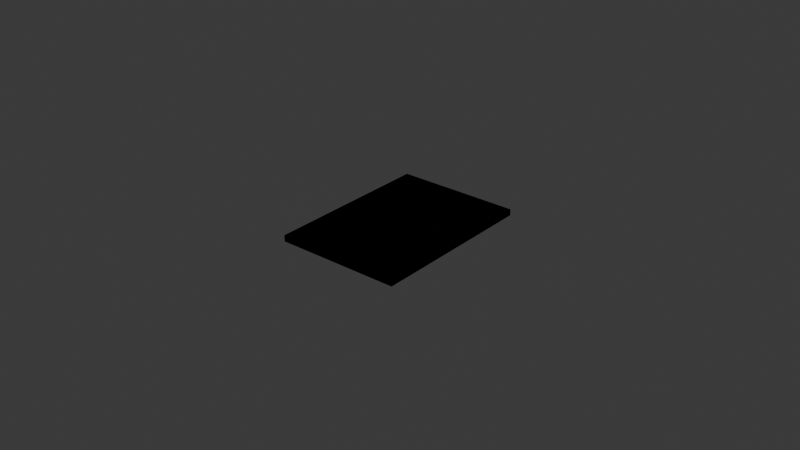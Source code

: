 # Source: digit.blend  (saved by Blender 4.3.34; exported with 4.5.12 LTS)
import bpy
from mathutils import Matrix  # noqa: F401  (used for matrix-valued properties, if any)

bpy.ops.wm.read_factory_settings(use_empty=True)
scene = bpy.context.scene
scene.name = 'Scene'

# ---- materials (node trees are filled in below, after node groups)
mat_color = bpy.data.materials.new('color')
mat_base = bpy.data.materials.new('base')

# ---- material node trees
mat_color.use_nodes = True; mat_color.node_tree.nodes.clear()
_N = mat_color.node_tree.nodes; _L = mat_color.node_tree.links
n0 = _N.new('ShaderNodeBsdfPrincipled'); n0.name = 'Principled BSDF'; n0.location = (10, 300)
n1 = _N.new('ShaderNodeOutputMaterial'); n1.name = 'Material Output'; n1.location = (300, 300)
_L.new(n0.outputs[0], n1.inputs[0])
n1.is_active_output = True
mat_base.use_nodes = True; mat_base.node_tree.nodes.clear()
_N = mat_base.node_tree.nodes; _L = mat_base.node_tree.links
n0 = _N.new('ShaderNodeBsdfPrincipled'); n0.name = 'Principled BSDF'; n0.location = (10, 300)
n0.inputs[0].default_value = (0.0, 0.0, 0.0, 1.0)
n1 = _N.new('ShaderNodeOutputMaterial'); n1.name = 'Material Output'; n1.location = (300, 300)
_L.new(n0.outputs[0], n1.inputs[0])
n1.is_active_output = True

# ---- world
world_world = bpy.data.worlds.new('World'); scene.world = world_world
world_world.use_nodes = True; world_world.node_tree.nodes.clear()
_N = world_world.node_tree.nodes; _L = world_world.node_tree.links
n0 = _N.new('ShaderNodeOutputWorld'); n0.name = 'World Output'; n0.location = (300, 300)
n1 = _N.new('ShaderNodeBackground'); n1.name = 'Background'; n1.location = (10, 300)
n1.inputs[0].default_value = (0.05088, 0.05088, 0.05088, 1.0)
_L.new(n1.outputs[0], n0.inputs[0])
n0.is_active_output = True
world_world.color = (0.05088, 0.05088, 0.05088)
world_world.sun_shadow_jitter_overblur = 0.0

# ---- meshes
me_digit_0 = bpy.data.meshes.new('digit-0')
me_digit_0.from_pydata([(-0.02, -0.0275, 0.001), (-0.02, 0.0275, 0.001), (0.02, -0.0275, 0.001), (0.02, 0.0275, 0.001), (0.01803, 0.02441, 0.001), (0.01318, 0.0007186, 0.001), (0.01509, 0.02204, 0.001), (0.02, 0.02204, 0.001), (0.01612, 0.003088, 0.001), (0.0112, 0.003088, 0.001), (-0.007138, 0.02513, 0.001), (0.01743, 0.02513, 0.001), (-0.005166, 0.02276, 0.001), (-0.004196, 0.0275, 0.001), (0.01546, 0.0275, 0.001), (0.01449, 0.02276, 0.001), (-0.01228, -9.399e-09, 0.001), (0.01228, -1.096e-08, 0.001), (-0.01031, -0.002369, 0.001), (-0.009342, 0.002369, 0.001), (0.01031, 0.002369, 0.001), (0.009342, -0.002369, 0.001), (0.01288, -0.0007186, 0.001), (0.00803, -0.02441, 0.001), (0.00994, -0.003088, 0.001), (0.01485, -0.003088, 0.001), (0.01097, -0.02204, 0.001), (0.006059, -0.02204, 0.001), (-0.01318, -0.0007186, 0.001), (-0.01803, -0.02441, 0.001), (-0.01612, -0.003088, 0.001), (-0.0112, -0.003088, 0.001), (-0.01509, -0.02204, 0.001), (-0.02, -0.02204, 0.001), (-0.00803, 0.02441, 0.001), (-0.01288, 0.0007186, 0.001), (-0.01097, 0.02204, 0.001), (-0.006059, 0.02204, 0.001), (-0.00994, 0.003088, 0.001), (-0.01485, 0.003088, 0.001), (-0.01743, -0.02513, 0.001), (0.007138, -0.02513, 0.001), (-0.01546, -0.0275, 0.001), (-0.01449, -0.02276, 0.001), (0.005166, -0.02276, 0.001), (0.004196, -0.0275, 0.001), (0.02, -0.0275, -0.001), (0.02, 0.02204, -0.001), (0.004196, -0.0275, -0.001), (-0.02, 0.0275, -0.001), (-0.02, -0.02204, -0.001), (-0.004196, 0.0275, -0.001), (0.01803, 0.02441, -0.001), (0.0112, 0.003088, -0.001), (0.01318, 0.0007186, -0.001), (0.01509, 0.02204, -0.001), (0.01612, 0.003088, -0.001), (-0.007138, 0.02513, -0.001), (0.01449, 0.02276, -0.001), (0.01743, 0.02513, -0.001), (-0.005166, 0.02276, -0.001), (0.01546, 0.0275, -0.001), (-0.009342, 0.002369, -0.001), (-0.01228, -9.399e-09, -0.001), (0.009342, -0.002369, -0.001), (0.01228, -1.096e-08, -0.001), (-0.01031, -0.002369, -0.001), (0.01031, 0.002369, -0.001), (0.01485, -0.003088, -0.001), (0.01288, -0.0007186, -0.001), (0.006059, -0.02204, -0.001), (0.00803, -0.02441, -0.001), (0.00994, -0.003088, -0.001), (0.01097, -0.02204, -0.001), (-0.0112, -0.003088, -0.001), (-0.01318, -0.0007186, -0.001), (-0.01803, -0.02441, -0.001), (-0.01612, -0.003088, -0.001), (-0.01509, -0.02204, -0.001), (-0.006059, 0.02204, -0.001), (-0.00803, 0.02441, -0.001), (-0.01485, 0.003088, -0.001), (-0.01288, 0.0007186, -0.001), (-0.01097, 0.02204, -0.001), (-0.00994, 0.003088, -0.001), (-0.01449, -0.02276, -0.001), (-0.01743, -0.02513, -0.001), (0.007138, -0.02513, -0.001), (-0.01546, -0.0275, -0.001), (0.005166, -0.02276, -0.001), (0.02, 0.0275, -0.001), (-0.02, -0.0275, -0.001)], [], [(10, 12, 15, 11, 14, 13), (34, 37, 38, 35, 39, 36), (4, 7, 8, 5, 9, 6), (16, 19, 20, 17, 21, 18), (22, 24, 27, 23, 26, 25), (40, 42, 45, 41, 44, 43), (28, 31, 32, 29, 33, 30), (19, 38, 35, 16), (16, 28, 31, 18), (9, 20, 17, 5), (21, 24, 22, 17), (10, 34, 37, 12), (4, 11, 15, 6), (29, 40, 43, 32), (27, 44, 41, 23), (16, 35, 39, 36, 34, 10, 13, 1, 33, 30, 28), (7, 3, 14, 11, 4), (17, 22, 25, 26, 23, 41, 45, 2, 7, 8, 5), (33, 0, 42, 40, 29), (21, 18, 31, 32, 43, 44, 27, 24), (9, 6, 15, 12, 37, 38, 19, 20), (57, 51, 61, 59, 58, 60), (80, 83, 81, 82, 84, 79), (52, 55, 53, 54, 56, 47), (63, 66, 64, 65, 67, 62), (69, 68, 73, 71, 70, 72), (86, 85, 89, 87, 48, 88), (75, 77, 50, 76, 78, 74), (62, 63, 82, 84), (63, 66, 74, 75), (53, 54, 65, 67), (64, 65, 69, 72), (57, 60, 79, 80), (52, 55, 58, 59), (76, 78, 85, 86), (70, 71, 87, 89), (63, 75, 77, 50, 49, 51, 57, 80, 83, 81, 82), (47, 52, 59, 61, 90), (65, 54, 56, 47, 46, 48, 87, 71, 73, 68, 69), (50, 76, 86, 88, 91), (64, 72, 70, 89, 85, 78, 74, 66), (53, 67, 62, 84, 79, 60, 58, 55), (42, 88, 48, 45), (45, 48, 46, 2), (0, 91, 88, 42), (3, 90, 61, 14), (1, 49, 50, 33), (7, 47, 90, 3), (13, 51, 49, 1), (2, 46, 47, 7), (14, 61, 51, 13), (33, 50, 91, 0), (7, 47, 52, 4), (11, 59, 61, 14), (15, 58, 59, 11), (12, 60, 58, 15), (10, 57, 60, 12), (13, 51, 57, 10), (37, 79, 80, 34), (34, 80, 83, 36), (79, 37, 38, 84), (35, 82, 84, 38), (39, 81, 82, 35), (36, 83, 81, 39), (4, 52, 55, 6), (6, 55, 53, 9), (9, 53, 54, 5), (5, 54, 56, 8), (47, 7, 8, 56), (20, 17, 65, 67), (62, 19, 20, 67), (21, 64, 65, 17), (18, 66, 64, 21), (16, 63, 66, 18), (19, 62, 63, 16), (24, 22, 69, 72), (25, 68, 69, 22), (68, 25, 26, 73), (23, 71, 73, 26), (27, 70, 71, 23), (24, 72, 70, 27), (41, 87, 89, 44), (45, 48, 87, 41), (40, 86, 88, 42), (43, 85, 86, 40), (85, 43, 44, 89), (29, 76, 78, 32), (74, 31, 32, 78), (31, 74, 75, 28), (28, 75, 77, 30), (30, 77, 50, 33), (33, 50, 76, 29)])
me_digit_0.polygons.foreach_set('material_index', [0, 0, 0, 1, 0, 0, 0, 1, 1, 1, 1, 1, 1, 1, 1, 1, 1, 1, 1, 1, 1, 0, 0, 0, 1, 0, 0, 0, 1, 1, 1, 1, 1, 1, 1, 1, 1, 1, 1, 1, 1, 1, 0, 1, 1, 1, 1, 1, 1, 1, 0, 1, 0, 1, 1, 0, 1, 1, 0, 0, 0, 0, 0, 0, 0, 0, 0, 0, 0, 1, 1, 1, 1, 1, 1, 0, 0, 0, 0, 1, 0, 0, 0, 0, 0, 0, 0, 0, 0, 0, 0, 0])
me_digit_0.materials.append(mat_color)
me_digit_0.materials.append(mat_base)
me_digit_0.update()
me_digit_1 = bpy.data.meshes.new('digit-1')
me_digit_1.from_pydata([(-0.02, -0.0275, 0.001), (-0.02, 0.0275, 0.001), (0.02, -0.0275, 0.001), (0.02, 0.0275, 0.001), (0.01803, 0.02441, 0.001), (0.01318, 0.0007186, 0.001), (0.01509, 0.02204, 0.001), (0.02, 0.02204, 0.001), (0.01612, 0.003088, 0.001), (0.0112, 0.003088, 0.001), (-0.007138, 0.02513, 0.001), (0.01743, 0.02513, 0.001), (-0.005166, 0.02276, 0.001), (-0.004196, 0.0275, 0.001), (0.01546, 0.0275, 0.001), (0.01449, 0.02276, 0.001), (-0.01228, -9.399e-09, 0.001), (0.01228, -1.096e-08, 0.001), (-0.01031, -0.002369, 0.001), (-0.009342, 0.002369, 0.001), (0.01031, 0.002369, 0.001), (0.009342, -0.002369, 0.001), (0.01288, -0.0007186, 0.001), (0.00803, -0.02441, 0.001), (0.00994, -0.003088, 0.001), (0.01485, -0.003088, 0.001), (0.01097, -0.02204, 0.001), (0.006059, -0.02204, 0.001), (-0.01318, -0.0007186, 0.001), (-0.01803, -0.02441, 0.001), (-0.01612, -0.003088, 0.001), (-0.0112, -0.003088, 0.001), (-0.01509, -0.02204, 0.001), (-0.02, -0.02204, 0.001), (-0.00803, 0.02441, 0.001), (-0.01288, 0.0007186, 0.001), (-0.01097, 0.02204, 0.001), (-0.006059, 0.02204, 0.001), (-0.00994, 0.003088, 0.001), (-0.01485, 0.003088, 0.001), (-0.01743, -0.02513, 0.001), (0.007138, -0.02513, 0.001), (-0.01546, -0.0275, 0.001), (-0.01449, -0.02276, 0.001), (0.005166, -0.02276, 0.001), (0.004196, -0.0275, 0.001), (0.02, -0.0275, -0.001), (0.02, 0.02204, -0.001), (0.004196, -0.0275, -0.001), (-0.02, 0.0275, -0.001), (-0.02, -0.02204, -0.001), (-0.004196, 0.0275, -0.001), (0.01803, 0.02441, -0.001), (0.0112, 0.003088, -0.001), (0.01318, 0.0007186, -0.001), (0.01509, 0.02204, -0.001), (0.01612, 0.003088, -0.001), (-0.007138, 0.02513, -0.001), (0.01449, 0.02276, -0.001), (0.01743, 0.02513, -0.001), (-0.005166, 0.02276, -0.001), (0.01546, 0.0275, -0.001), (-0.009342, 0.002369, -0.001), (-0.01228, -9.399e-09, -0.001), (0.009342, -0.002369, -0.001), (0.01228, -1.096e-08, -0.001), (-0.01031, -0.002369, -0.001), (0.01031, 0.002369, -0.001), (0.01485, -0.003088, -0.001), (0.01288, -0.0007186, -0.001), (0.006059, -0.02204, -0.001), (0.00803, -0.02441, -0.001), (0.00994, -0.003088, -0.001), (0.01097, -0.02204, -0.001), (-0.0112, -0.003088, -0.001), (-0.01318, -0.0007186, -0.001), (-0.01803, -0.02441, -0.001), (-0.01612, -0.003088, -0.001), (-0.01509, -0.02204, -0.001), (-0.006059, 0.02204, -0.001), (-0.00803, 0.02441, -0.001), (-0.01485, 0.003088, -0.001), (-0.01288, 0.0007186, -0.001), (-0.01097, 0.02204, -0.001), (-0.00994, 0.003088, -0.001), (-0.01449, -0.02276, -0.001), (-0.01743, -0.02513, -0.001), (0.007138, -0.02513, -0.001), (-0.01546, -0.0275, -0.001), (0.005166, -0.02276, -0.001), (0.02, 0.0275, -0.001), (-0.02, -0.0275, -0.001)], [], [(10, 12, 15, 11, 14, 13), (34, 37, 38, 35, 39, 36), (4, 7, 8, 5, 9, 6), (16, 19, 20, 17, 21, 18), (22, 24, 27, 23, 26, 25), (40, 42, 45, 41, 44, 43), (28, 31, 32, 29, 33, 30), (19, 38, 35, 16), (16, 28, 31, 18), (9, 20, 17, 5), (21, 24, 22, 17), (10, 34, 37, 12), (4, 11, 15, 6), (29, 40, 43, 32), (27, 44, 41, 23), (16, 35, 39, 36, 34, 10, 13, 1, 33, 30, 28), (7, 3, 14, 11, 4), (17, 22, 25, 26, 23, 41, 45, 2, 7, 8, 5), (33, 0, 42, 40, 29), (21, 18, 31, 32, 43, 44, 27, 24), (9, 6, 15, 12, 37, 38, 19, 20), (57, 51, 61, 59, 58, 60), (80, 83, 81, 82, 84, 79), (52, 55, 53, 54, 56, 47), (63, 66, 64, 65, 67, 62), (69, 68, 73, 71, 70, 72), (86, 85, 89, 87, 48, 88), (75, 77, 50, 76, 78, 74), (62, 63, 82, 84), (63, 66, 74, 75), (53, 54, 65, 67), (64, 65, 69, 72), (57, 60, 79, 80), (52, 55, 58, 59), (76, 78, 85, 86), (70, 71, 87, 89), (63, 75, 77, 50, 49, 51, 57, 80, 83, 81, 82), (47, 52, 59, 61, 90), (65, 54, 56, 47, 46, 48, 87, 71, 73, 68, 69), (50, 76, 86, 88, 91), (64, 72, 70, 89, 85, 78, 74, 66), (53, 67, 62, 84, 79, 60, 58, 55), (42, 88, 48, 45), (45, 48, 46, 2), (0, 91, 88, 42), (3, 90, 61, 14), (1, 49, 50, 33), (7, 47, 90, 3), (13, 51, 49, 1), (2, 46, 47, 7), (14, 61, 51, 13), (33, 50, 91, 0), (7, 47, 52, 4), (11, 59, 61, 14), (15, 58, 59, 11), (12, 60, 58, 15), (10, 57, 60, 12), (13, 51, 57, 10), (37, 79, 80, 34), (34, 80, 83, 36), (79, 37, 38, 84), (35, 82, 84, 38), (39, 81, 82, 35), (36, 83, 81, 39), (4, 52, 55, 6), (6, 55, 53, 9), (9, 53, 54, 5), (5, 54, 56, 8), (47, 7, 8, 56), (20, 17, 65, 67), (62, 19, 20, 67), (21, 64, 65, 17), (18, 66, 64, 21), (16, 63, 66, 18), (19, 62, 63, 16), (24, 22, 69, 72), (25, 68, 69, 22), (68, 25, 26, 73), (23, 71, 73, 26), (27, 70, 71, 23), (24, 72, 70, 27), (41, 87, 89, 44), (45, 48, 87, 41), (40, 86, 88, 42), (43, 85, 86, 40), (85, 43, 44, 89), (29, 76, 78, 32), (74, 31, 32, 78), (31, 74, 75, 28), (28, 75, 77, 30), (30, 77, 50, 33), (33, 50, 76, 29)])
me_digit_1.polygons.foreach_set('material_index', [1, 1, 0, 1, 0, 1, 1, 1, 1, 1, 1, 1, 1, 1, 1, 1, 1, 1, 1, 1, 1, 1, 1, 0, 1, 0, 1, 1, 1, 1, 1, 1, 1, 1, 1, 1, 1, 1, 1, 1, 1, 1, 1, 1, 1, 1, 1, 1, 1, 1, 1, 1, 0, 1, 1, 1, 1, 1, 1, 1, 1, 1, 1, 1, 0, 0, 0, 0, 0, 1, 1, 1, 1, 1, 1, 0, 0, 0, 0, 0, 0, 1, 1, 1, 1, 1, 1, 1, 1, 1, 1, 1])
me_digit_1.materials.append(mat_color)
me_digit_1.materials.append(mat_base)
me_digit_1.update()
me_digit_2 = bpy.data.meshes.new('digit-2')
me_digit_2.from_pydata([(-0.02, -0.0275, 0.001), (-0.02, 0.0275, 0.001), (0.02, -0.0275, 0.001), (0.02, 0.0275, 0.001), (0.01803, 0.02441, 0.001), (0.01318, 0.0007186, 0.001), (0.01509, 0.02204, 0.001), (0.02, 0.02204, 0.001), (0.01612, 0.003088, 0.001), (0.0112, 0.003088, 0.001), (-0.007138, 0.02513, 0.001), (0.01743, 0.02513, 0.001), (-0.005166, 0.02276, 0.001), (-0.004196, 0.0275, 0.001), (0.01546, 0.0275, 0.001), (0.01449, 0.02276, 0.001), (-0.01228, -9.399e-09, 0.001), (0.01228, -1.096e-08, 0.001), (-0.01031, -0.002369, 0.001), (-0.009342, 0.002369, 0.001), (0.01031, 0.002369, 0.001), (0.009342, -0.002369, 0.001), (0.01288, -0.0007186, 0.001), (0.00803, -0.02441, 0.001), (0.00994, -0.003088, 0.001), (0.01485, -0.003088, 0.001), (0.01097, -0.02204, 0.001), (0.006059, -0.02204, 0.001), (-0.01318, -0.0007186, 0.001), (-0.01803, -0.02441, 0.001), (-0.01612, -0.003088, 0.001), (-0.0112, -0.003088, 0.001), (-0.01509, -0.02204, 0.001), (-0.02, -0.02204, 0.001), (-0.00803, 0.02441, 0.001), (-0.01288, 0.0007186, 0.001), (-0.01097, 0.02204, 0.001), (-0.006059, 0.02204, 0.001), (-0.00994, 0.003088, 0.001), (-0.01485, 0.003088, 0.001), (-0.01743, -0.02513, 0.001), (0.007138, -0.02513, 0.001), (-0.01546, -0.0275, 0.001), (-0.01449, -0.02276, 0.001), (0.005166, -0.02276, 0.001), (0.004196, -0.0275, 0.001), (0.02, -0.0275, -0.001), (0.02, 0.02204, -0.001), (0.004196, -0.0275, -0.001), (-0.02, 0.0275, -0.001), (-0.02, -0.02204, -0.001), (-0.004196, 0.0275, -0.001), (0.01803, 0.02441, -0.001), (0.0112, 0.003088, -0.001), (0.01318, 0.0007186, -0.001), (0.01509, 0.02204, -0.001), (0.01612, 0.003088, -0.001), (-0.007138, 0.02513, -0.001), (0.01449, 0.02276, -0.001), (0.01743, 0.02513, -0.001), (-0.005166, 0.02276, -0.001), (0.01546, 0.0275, -0.001), (-0.009342, 0.002369, -0.001), (-0.01228, -9.399e-09, -0.001), (0.009342, -0.002369, -0.001), (0.01228, -1.096e-08, -0.001), (-0.01031, -0.002369, -0.001), (0.01031, 0.002369, -0.001), (0.01485, -0.003088, -0.001), (0.01288, -0.0007186, -0.001), (0.006059, -0.02204, -0.001), (0.00803, -0.02441, -0.001), (0.00994, -0.003088, -0.001), (0.01097, -0.02204, -0.001), (-0.0112, -0.003088, -0.001), (-0.01318, -0.0007186, -0.001), (-0.01803, -0.02441, -0.001), (-0.01612, -0.003088, -0.001), (-0.01509, -0.02204, -0.001), (-0.006059, 0.02204, -0.001), (-0.00803, 0.02441, -0.001), (-0.01485, 0.003088, -0.001), (-0.01288, 0.0007186, -0.001), (-0.01097, 0.02204, -0.001), (-0.00994, 0.003088, -0.001), (-0.01449, -0.02276, -0.001), (-0.01743, -0.02513, -0.001), (0.007138, -0.02513, -0.001), (-0.01546, -0.0275, -0.001), (0.005166, -0.02276, -0.001), (0.02, 0.0275, -0.001), (-0.02, -0.0275, -0.001)], [], [(10, 12, 15, 11, 14, 13), (34, 37, 38, 35, 39, 36), (4, 7, 8, 5, 9, 6), (16, 19, 20, 17, 21, 18), (22, 24, 27, 23, 26, 25), (40, 42, 45, 41, 44, 43), (28, 31, 32, 29, 33, 30), (19, 38, 35, 16), (16, 28, 31, 18), (9, 20, 17, 5), (21, 24, 22, 17), (10, 34, 37, 12), (4, 11, 15, 6), (29, 40, 43, 32), (27, 44, 41, 23), (16, 35, 39, 36, 34, 10, 13, 1, 33, 30, 28), (7, 3, 14, 11, 4), (17, 22, 25, 26, 23, 41, 45, 2, 7, 8, 5), (33, 0, 42, 40, 29), (21, 18, 31, 32, 43, 44, 27, 24), (9, 6, 15, 12, 37, 38, 19, 20), (57, 51, 61, 59, 58, 60), (80, 83, 81, 82, 84, 79), (52, 55, 53, 54, 56, 47), (63, 66, 64, 65, 67, 62), (69, 68, 73, 71, 70, 72), (86, 85, 89, 87, 48, 88), (75, 77, 50, 76, 78, 74), (62, 63, 82, 84), (63, 66, 74, 75), (53, 54, 65, 67), (64, 65, 69, 72), (57, 60, 79, 80), (52, 55, 58, 59), (76, 78, 85, 86), (70, 71, 87, 89), (63, 75, 77, 50, 49, 51, 57, 80, 83, 81, 82), (47, 52, 59, 61, 90), (65, 54, 56, 47, 46, 48, 87, 71, 73, 68, 69), (50, 76, 86, 88, 91), (64, 72, 70, 89, 85, 78, 74, 66), (53, 67, 62, 84, 79, 60, 58, 55), (42, 88, 48, 45), (45, 48, 46, 2), (0, 91, 88, 42), (3, 90, 61, 14), (1, 49, 50, 33), (7, 47, 90, 3), (13, 51, 49, 1), (2, 46, 47, 7), (14, 61, 51, 13), (33, 50, 91, 0), (7, 47, 52, 4), (11, 59, 61, 14), (15, 58, 59, 11), (12, 60, 58, 15), (10, 57, 60, 12), (13, 51, 57, 10), (37, 79, 80, 34), (34, 80, 83, 36), (79, 37, 38, 84), (35, 82, 84, 38), (39, 81, 82, 35), (36, 83, 81, 39), (4, 52, 55, 6), (6, 55, 53, 9), (9, 53, 54, 5), (5, 54, 56, 8), (47, 7, 8, 56), (20, 17, 65, 67), (62, 19, 20, 67), (21, 64, 65, 17), (18, 66, 64, 21), (16, 63, 66, 18), (19, 62, 63, 16), (24, 22, 69, 72), (25, 68, 69, 22), (68, 25, 26, 73), (23, 71, 73, 26), (27, 70, 71, 23), (24, 72, 70, 27), (41, 87, 89, 44), (45, 48, 87, 41), (40, 86, 88, 42), (43, 85, 86, 40), (85, 43, 44, 89), (29, 76, 78, 32), (74, 31, 32, 78), (31, 74, 75, 28), (28, 75, 77, 30), (30, 77, 50, 33), (33, 50, 76, 29)])
me_digit_2.polygons.foreach_set('material_index', [0, 1, 0, 0, 1, 0, 0, 1, 1, 1, 1, 1, 1, 1, 1, 1, 1, 1, 1, 1, 1, 0, 1, 0, 0, 1, 0, 0, 1, 1, 1, 1, 1, 1, 1, 1, 1, 1, 1, 1, 1, 1, 0, 1, 1, 1, 1, 1, 1, 1, 0, 1, 0, 1, 1, 0, 1, 1, 1, 1, 1, 1, 1, 1, 0, 0, 0, 0, 0, 0, 0, 0, 1, 0, 0, 1, 1, 1, 1, 1, 1, 0, 0, 0, 0, 0, 0, 0, 0, 0, 0, 0])
me_digit_2.materials.append(mat_color)
me_digit_2.materials.append(mat_base)
me_digit_2.update()
me_digit_3 = bpy.data.meshes.new('digit-3')
me_digit_3.from_pydata([(-0.02, -0.0275, 0.001), (-0.02, 0.0275, 0.001), (0.02, -0.0275, 0.001), (0.02, 0.0275, 0.001), (0.01803, 0.02441, 0.001), (0.01318, 0.0007186, 0.001), (0.01509, 0.02204, 0.001), (0.02, 0.02204, 0.001), (0.01612, 0.003088, 0.001), (0.0112, 0.003088, 0.001), (-0.007138, 0.02513, 0.001), (0.01743, 0.02513, 0.001), (-0.005166, 0.02276, 0.001), (-0.004196, 0.0275, 0.001), (0.01546, 0.0275, 0.001), (0.01449, 0.02276, 0.001), (-0.01228, -9.399e-09, 0.001), (0.01228, -1.096e-08, 0.001), (-0.01031, -0.002369, 0.001), (-0.009342, 0.002369, 0.001), (0.01031, 0.002369, 0.001), (0.009342, -0.002369, 0.001), (0.01288, -0.0007186, 0.001), (0.00803, -0.02441, 0.001), (0.00994, -0.003088, 0.001), (0.01485, -0.003088, 0.001), (0.01097, -0.02204, 0.001), (0.006059, -0.02204, 0.001), (-0.01318, -0.0007186, 0.001), (-0.01803, -0.02441, 0.001), (-0.01612, -0.003088, 0.001), (-0.0112, -0.003088, 0.001), (-0.01509, -0.02204, 0.001), (-0.02, -0.02204, 0.001), (-0.00803, 0.02441, 0.001), (-0.01288, 0.0007186, 0.001), (-0.01097, 0.02204, 0.001), (-0.006059, 0.02204, 0.001), (-0.00994, 0.003088, 0.001), (-0.01485, 0.003088, 0.001), (-0.01743, -0.02513, 0.001), (0.007138, -0.02513, 0.001), (-0.01546, -0.0275, 0.001), (-0.01449, -0.02276, 0.001), (0.005166, -0.02276, 0.001), (0.004196, -0.0275, 0.001), (0.02, -0.0275, -0.001), (0.02, 0.02204, -0.001), (0.004196, -0.0275, -0.001), (-0.02, 0.0275, -0.001), (-0.02, -0.02204, -0.001), (-0.004196, 0.0275, -0.001), (0.01803, 0.02441, -0.001), (0.0112, 0.003088, -0.001), (0.01318, 0.0007186, -0.001), (0.01509, 0.02204, -0.001), (0.01612, 0.003088, -0.001), (-0.007138, 0.02513, -0.001), (0.01449, 0.02276, -0.001), (0.01743, 0.02513, -0.001), (-0.005166, 0.02276, -0.001), (0.01546, 0.0275, -0.001), (-0.009342, 0.002369, -0.001), (-0.01228, -9.399e-09, -0.001), (0.009342, -0.002369, -0.001), (0.01228, -1.096e-08, -0.001), (-0.01031, -0.002369, -0.001), (0.01031, 0.002369, -0.001), (0.01485, -0.003088, -0.001), (0.01288, -0.0007186, -0.001), (0.006059, -0.02204, -0.001), (0.00803, -0.02441, -0.001), (0.00994, -0.003088, -0.001), (0.01097, -0.02204, -0.001), (-0.0112, -0.003088, -0.001), (-0.01318, -0.0007186, -0.001), (-0.01803, -0.02441, -0.001), (-0.01612, -0.003088, -0.001), (-0.01509, -0.02204, -0.001), (-0.006059, 0.02204, -0.001), (-0.00803, 0.02441, -0.001), (-0.01485, 0.003088, -0.001), (-0.01288, 0.0007186, -0.001), (-0.01097, 0.02204, -0.001), (-0.00994, 0.003088, -0.001), (-0.01449, -0.02276, -0.001), (-0.01743, -0.02513, -0.001), (0.007138, -0.02513, -0.001), (-0.01546, -0.0275, -0.001), (0.005166, -0.02276, -0.001), (0.02, 0.0275, -0.001), (-0.02, -0.0275, -0.001)], [], [(10, 12, 15, 11, 14, 13), (34, 37, 38, 35, 39, 36), (4, 7, 8, 5, 9, 6), (16, 19, 20, 17, 21, 18), (22, 24, 27, 23, 26, 25), (40, 42, 45, 41, 44, 43), (28, 31, 32, 29, 33, 30), (19, 38, 35, 16), (16, 28, 31, 18), (9, 20, 17, 5), (21, 24, 22, 17), (10, 34, 37, 12), (4, 11, 15, 6), (29, 40, 43, 32), (27, 44, 41, 23), (16, 35, 39, 36, 34, 10, 13, 1, 33, 30, 28), (7, 3, 14, 11, 4), (17, 22, 25, 26, 23, 41, 45, 2, 7, 8, 5), (33, 0, 42, 40, 29), (21, 18, 31, 32, 43, 44, 27, 24), (9, 6, 15, 12, 37, 38, 19, 20), (57, 51, 61, 59, 58, 60), (80, 83, 81, 82, 84, 79), (52, 55, 53, 54, 56, 47), (63, 66, 64, 65, 67, 62), (69, 68, 73, 71, 70, 72), (86, 85, 89, 87, 48, 88), (75, 77, 50, 76, 78, 74), (62, 63, 82, 84), (63, 66, 74, 75), (53, 54, 65, 67), (64, 65, 69, 72), (57, 60, 79, 80), (52, 55, 58, 59), (76, 78, 85, 86), (70, 71, 87, 89), (63, 75, 77, 50, 49, 51, 57, 80, 83, 81, 82), (47, 52, 59, 61, 90), (65, 54, 56, 47, 46, 48, 87, 71, 73, 68, 69), (50, 76, 86, 88, 91), (64, 72, 70, 89, 85, 78, 74, 66), (53, 67, 62, 84, 79, 60, 58, 55), (42, 88, 48, 45), (45, 48, 46, 2), (0, 91, 88, 42), (3, 90, 61, 14), (1, 49, 50, 33), (7, 47, 90, 3), (13, 51, 49, 1), (2, 46, 47, 7), (14, 61, 51, 13), (33, 50, 91, 0), (7, 47, 52, 4), (11, 59, 61, 14), (15, 58, 59, 11), (12, 60, 58, 15), (10, 57, 60, 12), (13, 51, 57, 10), (37, 79, 80, 34), (34, 80, 83, 36), (79, 37, 38, 84), (35, 82, 84, 38), (39, 81, 82, 35), (36, 83, 81, 39), (4, 52, 55, 6), (6, 55, 53, 9), (9, 53, 54, 5), (5, 54, 56, 8), (47, 7, 8, 56), (20, 17, 65, 67), (62, 19, 20, 67), (21, 64, 65, 17), (18, 66, 64, 21), (16, 63, 66, 18), (19, 62, 63, 16), (24, 22, 69, 72), (25, 68, 69, 22), (68, 25, 26, 73), (23, 71, 73, 26), (27, 70, 71, 23), (24, 72, 70, 27), (41, 87, 89, 44), (45, 48, 87, 41), (40, 86, 88, 42), (43, 85, 86, 40), (85, 43, 44, 89), (29, 76, 78, 32), (74, 31, 32, 78), (31, 74, 75, 28), (28, 75, 77, 30), (30, 77, 50, 33), (33, 50, 76, 29)])
me_digit_3.polygons.foreach_set('material_index', [0, 1, 0, 0, 0, 0, 1, 1, 1, 1, 1, 1, 1, 1, 1, 1, 1, 1, 1, 1, 1, 0, 1, 0, 0, 0, 0, 1, 1, 1, 1, 1, 1, 1, 1, 1, 1, 1, 1, 1, 1, 1, 0, 1, 1, 1, 1, 1, 1, 1, 0, 1, 0, 1, 1, 0, 1, 1, 1, 1, 1, 1, 1, 1, 0, 0, 0, 0, 0, 0, 0, 0, 0, 0, 0, 0, 0, 0, 0, 1, 0, 0, 0, 0, 0, 0, 1, 1, 1, 1, 1, 1])
me_digit_3.materials.append(mat_color)
me_digit_3.materials.append(mat_base)
me_digit_3.update()
me_digit_4 = bpy.data.meshes.new('digit-4')
me_digit_4.from_pydata([(-0.02, -0.0275, 0.001), (-0.02, 0.0275, 0.001), (0.02, -0.0275, 0.001), (0.02, 0.0275, 0.001), (0.01803, 0.02441, 0.001), (0.01318, 0.0007186, 0.001), (0.01509, 0.02204, 0.001), (0.02, 0.02204, 0.001), (0.01612, 0.003088, 0.001), (0.0112, 0.003088, 0.001), (-0.007138, 0.02513, 0.001), (0.01743, 0.02513, 0.001), (-0.005166, 0.02276, 0.001), (-0.004196, 0.0275, 0.001), (0.01546, 0.0275, 0.001), (0.01449, 0.02276, 0.001), (-0.01228, -9.399e-09, 0.001), (0.01228, -1.096e-08, 0.001), (-0.01031, -0.002369, 0.001), (-0.009342, 0.002369, 0.001), (0.01031, 0.002369, 0.001), (0.009342, -0.002369, 0.001), (0.01288, -0.0007186, 0.001), (0.00803, -0.02441, 0.001), (0.00994, -0.003088, 0.001), (0.01485, -0.003088, 0.001), (0.01097, -0.02204, 0.001), (0.006059, -0.02204, 0.001), (-0.01318, -0.0007186, 0.001), (-0.01803, -0.02441, 0.001), (-0.01612, -0.003088, 0.001), (-0.0112, -0.003088, 0.001), (-0.01509, -0.02204, 0.001), (-0.02, -0.02204, 0.001), (-0.00803, 0.02441, 0.001), (-0.01288, 0.0007186, 0.001), (-0.01097, 0.02204, 0.001), (-0.006059, 0.02204, 0.001), (-0.00994, 0.003088, 0.001), (-0.01485, 0.003088, 0.001), (-0.01743, -0.02513, 0.001), (0.007138, -0.02513, 0.001), (-0.01546, -0.0275, 0.001), (-0.01449, -0.02276, 0.001), (0.005166, -0.02276, 0.001), (0.004196, -0.0275, 0.001), (0.02, -0.0275, -0.001), (0.02, 0.02204, -0.001), (0.004196, -0.0275, -0.001), (-0.02, 0.0275, -0.001), (-0.02, -0.02204, -0.001), (-0.004196, 0.0275, -0.001), (0.01803, 0.02441, -0.001), (0.0112, 0.003088, -0.001), (0.01318, 0.0007186, -0.001), (0.01509, 0.02204, -0.001), (0.01612, 0.003088, -0.001), (-0.007138, 0.02513, -0.001), (0.01449, 0.02276, -0.001), (0.01743, 0.02513, -0.001), (-0.005166, 0.02276, -0.001), (0.01546, 0.0275, -0.001), (-0.009342, 0.002369, -0.001), (-0.01228, -9.399e-09, -0.001), (0.009342, -0.002369, -0.001), (0.01228, -1.096e-08, -0.001), (-0.01031, -0.002369, -0.001), (0.01031, 0.002369, -0.001), (0.01485, -0.003088, -0.001), (0.01288, -0.0007186, -0.001), (0.006059, -0.02204, -0.001), (0.00803, -0.02441, -0.001), (0.00994, -0.003088, -0.001), (0.01097, -0.02204, -0.001), (-0.0112, -0.003088, -0.001), (-0.01318, -0.0007186, -0.001), (-0.01803, -0.02441, -0.001), (-0.01612, -0.003088, -0.001), (-0.01509, -0.02204, -0.001), (-0.006059, 0.02204, -0.001), (-0.00803, 0.02441, -0.001), (-0.01485, 0.003088, -0.001), (-0.01288, 0.0007186, -0.001), (-0.01097, 0.02204, -0.001), (-0.00994, 0.003088, -0.001), (-0.01449, -0.02276, -0.001), (-0.01743, -0.02513, -0.001), (0.007138, -0.02513, -0.001), (-0.01546, -0.0275, -0.001), (0.005166, -0.02276, -0.001), (0.02, 0.0275, -0.001), (-0.02, -0.0275, -0.001)], [], [(10, 12, 15, 11, 14, 13), (34, 37, 38, 35, 39, 36), (4, 7, 8, 5, 9, 6), (16, 19, 20, 17, 21, 18), (22, 24, 27, 23, 26, 25), (40, 42, 45, 41, 44, 43), (28, 31, 32, 29, 33, 30), (19, 38, 35, 16), (16, 28, 31, 18), (9, 20, 17, 5), (21, 24, 22, 17), (10, 34, 37, 12), (4, 11, 15, 6), (29, 40, 43, 32), (27, 44, 41, 23), (16, 35, 39, 36, 34, 10, 13, 1, 33, 30, 28), (7, 3, 14, 11, 4), (17, 22, 25, 26, 23, 41, 45, 2, 7, 8, 5), (33, 0, 42, 40, 29), (21, 18, 31, 32, 43, 44, 27, 24), (9, 6, 15, 12, 37, 38, 19, 20), (57, 51, 61, 59, 58, 60), (80, 83, 81, 82, 84, 79), (52, 55, 53, 54, 56, 47), (63, 66, 64, 65, 67, 62), (69, 68, 73, 71, 70, 72), (86, 85, 89, 87, 48, 88), (75, 77, 50, 76, 78, 74), (62, 63, 82, 84), (63, 66, 74, 75), (53, 54, 65, 67), (64, 65, 69, 72), (57, 60, 79, 80), (52, 55, 58, 59), (76, 78, 85, 86), (70, 71, 87, 89), (63, 75, 77, 50, 49, 51, 57, 80, 83, 81, 82), (47, 52, 59, 61, 90), (65, 54, 56, 47, 46, 48, 87, 71, 73, 68, 69), (50, 76, 86, 88, 91), (64, 72, 70, 89, 85, 78, 74, 66), (53, 67, 62, 84, 79, 60, 58, 55), (42, 88, 48, 45), (45, 48, 46, 2), (0, 91, 88, 42), (3, 90, 61, 14), (1, 49, 50, 33), (7, 47, 90, 3), (13, 51, 49, 1), (2, 46, 47, 7), (14, 61, 51, 13), (33, 50, 91, 0), (7, 47, 52, 4), (11, 59, 61, 14), (15, 58, 59, 11), (12, 60, 58, 15), (10, 57, 60, 12), (13, 51, 57, 10), (37, 79, 80, 34), (34, 80, 83, 36), (79, 37, 38, 84), (35, 82, 84, 38), (39, 81, 82, 35), (36, 83, 81, 39), (4, 52, 55, 6), (6, 55, 53, 9), (9, 53, 54, 5), (5, 54, 56, 8), (47, 7, 8, 56), (20, 17, 65, 67), (62, 19, 20, 67), (21, 64, 65, 17), (18, 66, 64, 21), (16, 63, 66, 18), (19, 62, 63, 16), (24, 22, 69, 72), (25, 68, 69, 22), (68, 25, 26, 73), (23, 71, 73, 26), (27, 70, 71, 23), (24, 72, 70, 27), (41, 87, 89, 44), (45, 48, 87, 41), (40, 86, 88, 42), (43, 85, 86, 40), (85, 43, 44, 89), (29, 76, 78, 32), (74, 31, 32, 78), (31, 74, 75, 28), (28, 75, 77, 30), (30, 77, 50, 33), (33, 50, 76, 29)])
me_digit_4.polygons.foreach_set('material_index', [1, 0, 0, 0, 0, 1, 1, 1, 1, 1, 1, 1, 1, 1, 1, 1, 1, 1, 1, 1, 1, 1, 0, 0, 0, 0, 1, 1, 1, 1, 1, 1, 1, 1, 1, 1, 1, 1, 1, 1, 1, 1, 1, 1, 1, 1, 1, 1, 1, 1, 1, 1, 0, 1, 1, 1, 1, 1, 0, 0, 0, 0, 0, 0, 0, 0, 0, 0, 0, 0, 0, 0, 0, 0, 0, 0, 0, 0, 0, 1, 0, 1, 1, 1, 1, 1, 1, 1, 1, 1, 1, 1])
me_digit_4.materials.append(mat_color)
me_digit_4.materials.append(mat_base)
me_digit_4.update()
me_digit_0_002 = bpy.data.meshes.new('digit-0.002')
me_digit_0_002.from_pydata([(-0.02, -0.0275, 0.001), (-0.02, 0.0275, 0.001), (0.02, -0.0275, 0.001), (0.02, 0.0275, 0.001), (0.01803, 0.02441, 0.001), (0.01318, 0.0007186, 0.001), (0.01509, 0.02204, 0.001), (0.02, 0.02204, 0.001), (0.01612, 0.003088, 0.001), (0.0112, 0.003088, 0.001), (-0.007138, 0.02513, 0.001), (0.01743, 0.02513, 0.001), (-0.005166, 0.02276, 0.001), (-0.004196, 0.0275, 0.001), (0.01546, 0.0275, 0.001), (0.01449, 0.02276, 0.001), (-0.01228, -9.399e-09, 0.001), (0.01228, -1.096e-08, 0.001), (-0.01031, -0.002369, 0.001), (-0.009342, 0.002369, 0.001), (0.01031, 0.002369, 0.001), (0.009342, -0.002369, 0.001), (0.01288, -0.0007186, 0.001), (0.00803, -0.02441, 0.001), (0.00994, -0.003088, 0.001), (0.01485, -0.003088, 0.001), (0.01097, -0.02204, 0.001), (0.006059, -0.02204, 0.001), (-0.01318, -0.0007186, 0.001), (-0.01803, -0.02441, 0.001), (-0.01612, -0.003088, 0.001), (-0.0112, -0.003088, 0.001), (-0.01509, -0.02204, 0.001), (-0.02, -0.02204, 0.001), (-0.00803, 0.02441, 0.001), (-0.01288, 0.0007186, 0.001), (-0.01097, 0.02204, 0.001), (-0.006059, 0.02204, 0.001), (-0.00994, 0.003088, 0.001), (-0.01485, 0.003088, 0.001), (-0.01743, -0.02513, 0.001), (0.007138, -0.02513, 0.001), (-0.01546, -0.0275, 0.001), (-0.01449, -0.02276, 0.001), (0.005166, -0.02276, 0.001), (0.004196, -0.0275, 0.001), (0.02, -0.0275, -0.001), (0.02, 0.02204, -0.001), (0.004196, -0.0275, -0.001), (-0.02, 0.0275, -0.001), (-0.02, -0.02204, -0.001), (-0.004196, 0.0275, -0.001), (0.01803, 0.02441, -0.001), (0.0112, 0.003088, -0.001), (0.01318, 0.0007186, -0.001), (0.01509, 0.02204, -0.001), (0.01612, 0.003088, -0.001), (-0.007138, 0.02513, -0.001), (0.01449, 0.02276, -0.001), (0.01743, 0.02513, -0.001), (-0.005166, 0.02276, -0.001), (0.01546, 0.0275, -0.001), (-0.009342, 0.002369, -0.001), (-0.01228, -9.399e-09, -0.001), (0.009342, -0.002369, -0.001), (0.01228, -1.096e-08, -0.001), (-0.01031, -0.002369, -0.001), (0.01031, 0.002369, -0.001), (0.01485, -0.003088, -0.001), (0.01288, -0.0007186, -0.001), (0.006059, -0.02204, -0.001), (0.00803, -0.02441, -0.001), (0.00994, -0.003088, -0.001), (0.01097, -0.02204, -0.001), (-0.0112, -0.003088, -0.001), (-0.01318, -0.0007186, -0.001), (-0.01803, -0.02441, -0.001), (-0.01612, -0.003088, -0.001), (-0.01509, -0.02204, -0.001), (-0.006059, 0.02204, -0.001), (-0.00803, 0.02441, -0.001), (-0.01485, 0.003088, -0.001), (-0.01288, 0.0007186, -0.001), (-0.01097, 0.02204, -0.001), (-0.00994, 0.003088, -0.001), (-0.01449, -0.02276, -0.001), (-0.01743, -0.02513, -0.001), (0.007138, -0.02513, -0.001), (-0.01546, -0.0275, -0.001), (0.005166, -0.02276, -0.001), (0.02, 0.0275, -0.001), (-0.02, -0.0275, -0.001)], [], [(10, 12, 15, 11, 14, 13), (34, 37, 38, 35, 39, 36), (4, 7, 8, 5, 9, 6), (16, 19, 20, 17, 21, 18), (22, 24, 27, 23, 26, 25), (40, 42, 45, 41, 44, 43), (28, 31, 32, 29, 33, 30), (19, 38, 35, 16), (16, 28, 31, 18), (9, 20, 17, 5), (21, 24, 22, 17), (10, 34, 37, 12), (4, 11, 15, 6), (29, 40, 43, 32), (27, 44, 41, 23), (16, 35, 39, 36, 34, 10, 13, 1, 33, 30, 28), (7, 3, 14, 11, 4), (17, 22, 25, 26, 23, 41, 45, 2, 7, 8, 5), (33, 0, 42, 40, 29), (21, 18, 31, 32, 43, 44, 27, 24), (9, 6, 15, 12, 37, 38, 19, 20), (57, 51, 61, 59, 58, 60), (80, 83, 81, 82, 84, 79), (52, 55, 53, 54, 56, 47), (63, 66, 64, 65, 67, 62), (69, 68, 73, 71, 70, 72), (86, 85, 89, 87, 48, 88), (75, 77, 50, 76, 78, 74), (62, 63, 82, 84), (63, 66, 74, 75), (53, 54, 65, 67), (64, 65, 69, 72), (57, 60, 79, 80), (52, 55, 58, 59), (76, 78, 85, 86), (70, 71, 87, 89), (63, 75, 77, 50, 49, 51, 57, 80, 83, 81, 82), (47, 52, 59, 61, 90), (65, 54, 56, 47, 46, 48, 87, 71, 73, 68, 69), (50, 76, 86, 88, 91), (64, 72, 70, 89, 85, 78, 74, 66), (53, 67, 62, 84, 79, 60, 58, 55), (42, 88, 48, 45), (45, 48, 46, 2), (0, 91, 88, 42), (3, 90, 61, 14), (1, 49, 50, 33), (7, 47, 90, 3), (13, 51, 49, 1), (2, 46, 47, 7), (14, 61, 51, 13), (33, 50, 91, 0), (7, 47, 52, 4), (11, 59, 61, 14), (15, 58, 59, 11), (12, 60, 58, 15), (10, 57, 60, 12), (13, 51, 57, 10), (37, 79, 80, 34), (34, 80, 83, 36), (79, 37, 38, 84), (35, 82, 84, 38), (39, 81, 82, 35), (36, 83, 81, 39), (4, 52, 55, 6), (6, 55, 53, 9), (9, 53, 54, 5), (5, 54, 56, 8), (47, 7, 8, 56), (20, 17, 65, 67), (62, 19, 20, 67), (21, 64, 65, 17), (18, 66, 64, 21), (16, 63, 66, 18), (19, 62, 63, 16), (24, 22, 69, 72), (25, 68, 69, 22), (68, 25, 26, 73), (23, 71, 73, 26), (27, 70, 71, 23), (24, 72, 70, 27), (41, 87, 89, 44), (45, 48, 87, 41), (40, 86, 88, 42), (43, 85, 86, 40), (85, 43, 44, 89), (29, 76, 78, 32), (74, 31, 32, 78), (31, 74, 75, 28), (28, 75, 77, 30), (30, 77, 50, 33), (33, 50, 76, 29)])
me_digit_0_002.polygons.foreach_set('material_index', [0, 0, 1, 0, 0, 0, 1, 1, 1, 1, 1, 1, 1, 1, 1, 1, 1, 1, 1, 1, 1, 0, 0, 1, 0, 0, 0, 1, 1, 1, 1, 1, 1, 1, 1, 1, 1, 1, 1, 1, 1, 1, 0, 1, 1, 1, 1, 1, 1, 1, 0, 1, 1, 1, 1, 0, 1, 1, 0, 0, 0, 0, 0, 0, 1, 1, 1, 1, 1, 0, 0, 0, 0, 0, 0, 0, 0, 0, 0, 1, 0, 0, 0, 0, 0, 0, 1, 1, 1, 1, 1, 1])
me_digit_0_002.materials.append(mat_color)
me_digit_0_002.materials.append(mat_base)
me_digit_0_002.update()
me_digit_6 = bpy.data.meshes.new('digit-6')
me_digit_6.from_pydata([(-0.02, -0.0275, 0.001), (-0.02, 0.0275, 0.001), (0.02, -0.0275, 0.001), (0.02, 0.0275, 0.001), (0.01803, 0.02441, 0.001), (0.01318, 0.0007186, 0.001), (0.01509, 0.02204, 0.001), (0.02, 0.02204, 0.001), (0.01612, 0.003088, 0.001), (0.0112, 0.003088, 0.001), (-0.007138, 0.02513, 0.001), (0.01743, 0.02513, 0.001), (-0.005166, 0.02276, 0.001), (-0.004196, 0.0275, 0.001), (0.01546, 0.0275, 0.001), (0.01449, 0.02276, 0.001), (-0.01228, -9.399e-09, 0.001), (0.01228, -1.096e-08, 0.001), (-0.01031, -0.002369, 0.001), (-0.009342, 0.002369, 0.001), (0.01031, 0.002369, 0.001), (0.009342, -0.002369, 0.001), (0.01288, -0.0007186, 0.001), (0.00803, -0.02441, 0.001), (0.00994, -0.003088, 0.001), (0.01485, -0.003088, 0.001), (0.01097, -0.02204, 0.001), (0.006059, -0.02204, 0.001), (-0.01318, -0.0007186, 0.001), (-0.01803, -0.02441, 0.001), (-0.01612, -0.003088, 0.001), (-0.0112, -0.003088, 0.001), (-0.01509, -0.02204, 0.001), (-0.02, -0.02204, 0.001), (-0.00803, 0.02441, 0.001), (-0.01288, 0.0007186, 0.001), (-0.01097, 0.02204, 0.001), (-0.006059, 0.02204, 0.001), (-0.00994, 0.003088, 0.001), (-0.01485, 0.003088, 0.001), (-0.01743, -0.02513, 0.001), (0.007138, -0.02513, 0.001), (-0.01546, -0.0275, 0.001), (-0.01449, -0.02276, 0.001), (0.005166, -0.02276, 0.001), (0.004196, -0.0275, 0.001), (0.02, -0.0275, -0.001), (0.02, 0.02204, -0.001), (0.004196, -0.0275, -0.001), (-0.02, 0.0275, -0.001), (-0.02, -0.02204, -0.001), (-0.004196, 0.0275, -0.001), (0.01803, 0.02441, -0.001), (0.0112, 0.003088, -0.001), (0.01318, 0.0007186, -0.001), (0.01509, 0.02204, -0.001), (0.01612, 0.003088, -0.001), (-0.007138, 0.02513, -0.001), (0.01449, 0.02276, -0.001), (0.01743, 0.02513, -0.001), (-0.005166, 0.02276, -0.001), (0.01546, 0.0275, -0.001), (-0.009342, 0.002369, -0.001), (-0.01228, -9.399e-09, -0.001), (0.009342, -0.002369, -0.001), (0.01228, -1.096e-08, -0.001), (-0.01031, -0.002369, -0.001), (0.01031, 0.002369, -0.001), (0.01485, -0.003088, -0.001), (0.01288, -0.0007186, -0.001), (0.006059, -0.02204, -0.001), (0.00803, -0.02441, -0.001), (0.00994, -0.003088, -0.001), (0.01097, -0.02204, -0.001), (-0.0112, -0.003088, -0.001), (-0.01318, -0.0007186, -0.001), (-0.01803, -0.02441, -0.001), (-0.01612, -0.003088, -0.001), (-0.01509, -0.02204, -0.001), (-0.006059, 0.02204, -0.001), (-0.00803, 0.02441, -0.001), (-0.01485, 0.003088, -0.001), (-0.01288, 0.0007186, -0.001), (-0.01097, 0.02204, -0.001), (-0.00994, 0.003088, -0.001), (-0.01449, -0.02276, -0.001), (-0.01743, -0.02513, -0.001), (0.007138, -0.02513, -0.001), (-0.01546, -0.0275, -0.001), (0.005166, -0.02276, -0.001), (0.02, 0.0275, -0.001), (-0.02, -0.0275, -0.001)], [], [(10, 12, 15, 11, 14, 13), (34, 37, 38, 35, 39, 36), (4, 7, 8, 5, 9, 6), (16, 19, 20, 17, 21, 18), (22, 24, 27, 23, 26, 25), (40, 42, 45, 41, 44, 43), (28, 31, 32, 29, 33, 30), (19, 38, 35, 16), (16, 28, 31, 18), (9, 20, 17, 5), (21, 24, 22, 17), (10, 34, 37, 12), (4, 11, 15, 6), (29, 40, 43, 32), (27, 44, 41, 23), (16, 35, 39, 36, 34, 10, 13, 1, 33, 30, 28), (7, 3, 14, 11, 4), (17, 22, 25, 26, 23, 41, 45, 2, 7, 8, 5), (33, 0, 42, 40, 29), (21, 18, 31, 32, 43, 44, 27, 24), (9, 6, 15, 12, 37, 38, 19, 20), (57, 51, 61, 59, 58, 60), (80, 83, 81, 82, 84, 79), (52, 55, 53, 54, 56, 47), (63, 66, 64, 65, 67, 62), (69, 68, 73, 71, 70, 72), (86, 85, 89, 87, 48, 88), (75, 77, 50, 76, 78, 74), (62, 63, 82, 84), (63, 66, 74, 75), (53, 54, 65, 67), (64, 65, 69, 72), (57, 60, 79, 80), (52, 55, 58, 59), (76, 78, 85, 86), (70, 71, 87, 89), (63, 75, 77, 50, 49, 51, 57, 80, 83, 81, 82), (47, 52, 59, 61, 90), (65, 54, 56, 47, 46, 48, 87, 71, 73, 68, 69), (50, 76, 86, 88, 91), (64, 72, 70, 89, 85, 78, 74, 66), (53, 67, 62, 84, 79, 60, 58, 55), (42, 88, 48, 45), (45, 48, 46, 2), (0, 91, 88, 42), (3, 90, 61, 14), (1, 49, 50, 33), (7, 47, 90, 3), (13, 51, 49, 1), (2, 46, 47, 7), (14, 61, 51, 13), (33, 50, 91, 0), (7, 47, 52, 4), (11, 59, 61, 14), (15, 58, 59, 11), (12, 60, 58, 15), (10, 57, 60, 12), (13, 51, 57, 10), (37, 79, 80, 34), (34, 80, 83, 36), (79, 37, 38, 84), (35, 82, 84, 38), (39, 81, 82, 35), (36, 83, 81, 39), (4, 52, 55, 6), (6, 55, 53, 9), (9, 53, 54, 5), (5, 54, 56, 8), (47, 7, 8, 56), (20, 17, 65, 67), (62, 19, 20, 67), (21, 64, 65, 17), (18, 66, 64, 21), (16, 63, 66, 18), (19, 62, 63, 16), (24, 22, 69, 72), (25, 68, 69, 22), (68, 25, 26, 73), (23, 71, 73, 26), (27, 70, 71, 23), (24, 72, 70, 27), (41, 87, 89, 44), (45, 48, 87, 41), (40, 86, 88, 42), (43, 85, 86, 40), (85, 43, 44, 89), (29, 76, 78, 32), (74, 31, 32, 78), (31, 74, 75, 28), (28, 75, 77, 30), (30, 77, 50, 33), (33, 50, 76, 29)])
me_digit_6.polygons.foreach_set('material_index', [0, 0, 1, 0, 0, 0, 0, 1, 1, 1, 1, 1, 1, 1, 1, 1, 1, 1, 1, 1, 1, 0, 0, 1, 0, 0, 0, 0, 1, 1, 1, 1, 1, 1, 1, 1, 1, 1, 1, 1, 1, 1, 0, 1, 1, 1, 1, 1, 1, 1, 0, 1, 1, 1, 1, 0, 1, 1, 0, 0, 0, 0, 0, 0, 1, 1, 1, 1, 1, 0, 0, 0, 0, 0, 0, 0, 0, 0, 0, 1, 0, 0, 0, 0, 0, 0, 0, 0, 0, 0, 0, 0])
me_digit_6.materials.append(mat_color)
me_digit_6.materials.append(mat_base)
me_digit_6.update()
me_digit_7 = bpy.data.meshes.new('digit-7')
me_digit_7.from_pydata([(-0.02, -0.0275, 0.001), (-0.02, 0.0275, 0.001), (0.02, -0.0275, 0.001), (0.02, 0.0275, 0.001), (0.01803, 0.02441, 0.001), (0.01318, 0.0007186, 0.001), (0.01509, 0.02204, 0.001), (0.02, 0.02204, 0.001), (0.01612, 0.003088, 0.001), (0.0112, 0.003088, 0.001), (-0.007138, 0.02513, 0.001), (0.01743, 0.02513, 0.001), (-0.005166, 0.02276, 0.001), (-0.004196, 0.0275, 0.001), (0.01546, 0.0275, 0.001), (0.01449, 0.02276, 0.001), (-0.01228, -9.399e-09, 0.001), (0.01228, -1.096e-08, 0.001), (-0.01031, -0.002369, 0.001), (-0.009342, 0.002369, 0.001), (0.01031, 0.002369, 0.001), (0.009342, -0.002369, 0.001), (0.01288, -0.0007186, 0.001), (0.00803, -0.02441, 0.001), (0.00994, -0.003088, 0.001), (0.01485, -0.003088, 0.001), (0.01097, -0.02204, 0.001), (0.006059, -0.02204, 0.001), (-0.01318, -0.0007186, 0.001), (-0.01803, -0.02441, 0.001), (-0.01612, -0.003088, 0.001), (-0.0112, -0.003088, 0.001), (-0.01509, -0.02204, 0.001), (-0.02, -0.02204, 0.001), (-0.00803, 0.02441, 0.001), (-0.01288, 0.0007186, 0.001), (-0.01097, 0.02204, 0.001), (-0.006059, 0.02204, 0.001), (-0.00994, 0.003088, 0.001), (-0.01485, 0.003088, 0.001), (-0.01743, -0.02513, 0.001), (0.007138, -0.02513, 0.001), (-0.01546, -0.0275, 0.001), (-0.01449, -0.02276, 0.001), (0.005166, -0.02276, 0.001), (0.004196, -0.0275, 0.001), (0.02, -0.0275, -0.001), (0.02, 0.02204, -0.001), (0.004196, -0.0275, -0.001), (-0.02, 0.0275, -0.001), (-0.02, -0.02204, -0.001), (-0.004196, 0.0275, -0.001), (0.01803, 0.02441, -0.001), (0.0112, 0.003088, -0.001), (0.01318, 0.0007186, -0.001), (0.01509, 0.02204, -0.001), (0.01612, 0.003088, -0.001), (-0.007138, 0.02513, -0.001), (0.01449, 0.02276, -0.001), (0.01743, 0.02513, -0.001), (-0.005166, 0.02276, -0.001), (0.01546, 0.0275, -0.001), (-0.009342, 0.002369, -0.001), (-0.01228, -9.399e-09, -0.001), (0.009342, -0.002369, -0.001), (0.01228, -1.096e-08, -0.001), (-0.01031, -0.002369, -0.001), (0.01031, 0.002369, -0.001), (0.01485, -0.003088, -0.001), (0.01288, -0.0007186, -0.001), (0.006059, -0.02204, -0.001), (0.00803, -0.02441, -0.001), (0.00994, -0.003088, -0.001), (0.01097, -0.02204, -0.001), (-0.0112, -0.003088, -0.001), (-0.01318, -0.0007186, -0.001), (-0.01803, -0.02441, -0.001), (-0.01612, -0.003088, -0.001), (-0.01509, -0.02204, -0.001), (-0.006059, 0.02204, -0.001), (-0.00803, 0.02441, -0.001), (-0.01485, 0.003088, -0.001), (-0.01288, 0.0007186, -0.001), (-0.01097, 0.02204, -0.001), (-0.00994, 0.003088, -0.001), (-0.01449, -0.02276, -0.001), (-0.01743, -0.02513, -0.001), (0.007138, -0.02513, -0.001), (-0.01546, -0.0275, -0.001), (0.005166, -0.02276, -0.001), (0.02, 0.0275, -0.001), (-0.02, -0.0275, -0.001)], [], [(10, 12, 15, 11, 14, 13), (34, 37, 38, 35, 39, 36), (4, 7, 8, 5, 9, 6), (16, 19, 20, 17, 21, 18), (22, 24, 27, 23, 26, 25), (40, 42, 45, 41, 44, 43), (28, 31, 32, 29, 33, 30), (19, 38, 35, 16), (16, 28, 31, 18), (9, 20, 17, 5), (21, 24, 22, 17), (10, 34, 37, 12), (4, 11, 15, 6), (29, 40, 43, 32), (27, 44, 41, 23), (16, 35, 39, 36, 34, 10, 13, 1, 33, 30, 28), (7, 3, 14, 11, 4), (17, 22, 25, 26, 23, 41, 45, 2, 7, 8, 5), (33, 0, 42, 40, 29), (21, 18, 31, 32, 43, 44, 27, 24), (9, 6, 15, 12, 37, 38, 19, 20), (57, 51, 61, 59, 58, 60), (80, 83, 81, 82, 84, 79), (52, 55, 53, 54, 56, 47), (63, 66, 64, 65, 67, 62), (69, 68, 73, 71, 70, 72), (86, 85, 89, 87, 48, 88), (75, 77, 50, 76, 78, 74), (62, 63, 82, 84), (63, 66, 74, 75), (53, 54, 65, 67), (64, 65, 69, 72), (57, 60, 79, 80), (52, 55, 58, 59), (76, 78, 85, 86), (70, 71, 87, 89), (63, 75, 77, 50, 49, 51, 57, 80, 83, 81, 82), (47, 52, 59, 61, 90), (65, 54, 56, 47, 46, 48, 87, 71, 73, 68, 69), (50, 76, 86, 88, 91), (64, 72, 70, 89, 85, 78, 74, 66), (53, 67, 62, 84, 79, 60, 58, 55), (42, 88, 48, 45), (45, 48, 46, 2), (0, 91, 88, 42), (3, 90, 61, 14), (1, 49, 50, 33), (7, 47, 90, 3), (13, 51, 49, 1), (2, 46, 47, 7), (14, 61, 51, 13), (33, 50, 91, 0), (7, 47, 52, 4), (11, 59, 61, 14), (15, 58, 59, 11), (12, 60, 58, 15), (10, 57, 60, 12), (13, 51, 57, 10), (37, 79, 80, 34), (34, 80, 83, 36), (79, 37, 38, 84), (35, 82, 84, 38), (39, 81, 82, 35), (36, 83, 81, 39), (4, 52, 55, 6), (6, 55, 53, 9), (9, 53, 54, 5), (5, 54, 56, 8), (47, 7, 8, 56), (20, 17, 65, 67), (62, 19, 20, 67), (21, 64, 65, 17), (18, 66, 64, 21), (16, 63, 66, 18), (19, 62, 63, 16), (24, 22, 69, 72), (25, 68, 69, 22), (68, 25, 26, 73), (23, 71, 73, 26), (27, 70, 71, 23), (24, 72, 70, 27), (41, 87, 89, 44), (45, 48, 87, 41), (40, 86, 88, 42), (43, 85, 86, 40), (85, 43, 44, 89), (29, 76, 78, 32), (74, 31, 32, 78), (31, 74, 75, 28), (28, 75, 77, 30), (30, 77, 50, 33), (33, 50, 76, 29)])
me_digit_7.polygons.foreach_set('material_index', [0, 1, 0, 1, 0, 1, 1, 1, 1, 1, 1, 1, 1, 1, 1, 1, 1, 1, 1, 1, 1, 0, 1, 0, 1, 0, 1, 1, 1, 1, 1, 1, 1, 1, 1, 1, 1, 1, 1, 1, 1, 1, 1, 1, 1, 1, 1, 1, 1, 1, 0, 1, 0, 1, 1, 0, 1, 1, 1, 1, 1, 1, 1, 1, 0, 0, 0, 0, 0, 1, 1, 1, 1, 1, 1, 0, 0, 0, 0, 1, 0, 1, 1, 1, 1, 1, 1, 1, 1, 1, 1, 1])
me_digit_7.materials.append(mat_color)
me_digit_7.materials.append(mat_base)
me_digit_7.update()
me_digit_8 = bpy.data.meshes.new('digit-8')
me_digit_8.from_pydata([(-0.02, -0.0275, 0.001), (-0.02, 0.0275, 0.001), (0.02, -0.0275, 0.001), (0.02, 0.0275, 0.001), (0.01803, 0.02441, 0.001), (0.01318, 0.0007186, 0.001), (0.01509, 0.02204, 0.001), (0.02, 0.02204, 0.001), (0.01612, 0.003088, 0.001), (0.0112, 0.003088, 0.001), (-0.007138, 0.02513, 0.001), (0.01743, 0.02513, 0.001), (-0.005166, 0.02276, 0.001), (-0.004196, 0.0275, 0.001), (0.01546, 0.0275, 0.001), (0.01449, 0.02276, 0.001), (-0.01228, -9.399e-09, 0.001), (0.01228, -1.096e-08, 0.001), (-0.01031, -0.002369, 0.001), (-0.009342, 0.002369, 0.001), (0.01031, 0.002369, 0.001), (0.009342, -0.002369, 0.001), (0.01288, -0.0007186, 0.001), (0.00803, -0.02441, 0.001), (0.00994, -0.003088, 0.001), (0.01485, -0.003088, 0.001), (0.01097, -0.02204, 0.001), (0.006059, -0.02204, 0.001), (-0.01318, -0.0007186, 0.001), (-0.01803, -0.02441, 0.001), (-0.01612, -0.003088, 0.001), (-0.0112, -0.003088, 0.001), (-0.01509, -0.02204, 0.001), (-0.02, -0.02204, 0.001), (-0.00803, 0.02441, 0.001), (-0.01288, 0.0007186, 0.001), (-0.01097, 0.02204, 0.001), (-0.006059, 0.02204, 0.001), (-0.00994, 0.003088, 0.001), (-0.01485, 0.003088, 0.001), (-0.01743, -0.02513, 0.001), (0.007138, -0.02513, 0.001), (-0.01546, -0.0275, 0.001), (-0.01449, -0.02276, 0.001), (0.005166, -0.02276, 0.001), (0.004196, -0.0275, 0.001), (0.02, -0.0275, -0.001), (0.02, 0.02204, -0.001), (0.004196, -0.0275, -0.001), (-0.02, 0.0275, -0.001), (-0.02, -0.02204, -0.001), (-0.004196, 0.0275, -0.001), (0.01803, 0.02441, -0.001), (0.0112, 0.003088, -0.001), (0.01318, 0.0007186, -0.001), (0.01509, 0.02204, -0.001), (0.01612, 0.003088, -0.001), (-0.007138, 0.02513, -0.001), (0.01449, 0.02276, -0.001), (0.01743, 0.02513, -0.001), (-0.005166, 0.02276, -0.001), (0.01546, 0.0275, -0.001), (-0.009342, 0.002369, -0.001), (-0.01228, -9.399e-09, -0.001), (0.009342, -0.002369, -0.001), (0.01228, -1.096e-08, -0.001), (-0.01031, -0.002369, -0.001), (0.01031, 0.002369, -0.001), (0.01485, -0.003088, -0.001), (0.01288, -0.0007186, -0.001), (0.006059, -0.02204, -0.001), (0.00803, -0.02441, -0.001), (0.00994, -0.003088, -0.001), (0.01097, -0.02204, -0.001), (-0.0112, -0.003088, -0.001), (-0.01318, -0.0007186, -0.001), (-0.01803, -0.02441, -0.001), (-0.01612, -0.003088, -0.001), (-0.01509, -0.02204, -0.001), (-0.006059, 0.02204, -0.001), (-0.00803, 0.02441, -0.001), (-0.01485, 0.003088, -0.001), (-0.01288, 0.0007186, -0.001), (-0.01097, 0.02204, -0.001), (-0.00994, 0.003088, -0.001), (-0.01449, -0.02276, -0.001), (-0.01743, -0.02513, -0.001), (0.007138, -0.02513, -0.001), (-0.01546, -0.0275, -0.001), (0.005166, -0.02276, -0.001), (0.02, 0.0275, -0.001), (-0.02, -0.0275, -0.001)], [], [(10, 12, 15, 11, 14, 13), (34, 37, 38, 35, 39, 36), (4, 7, 8, 5, 9, 6), (16, 19, 20, 17, 21, 18), (22, 24, 27, 23, 26, 25), (40, 42, 45, 41, 44, 43), (28, 31, 32, 29, 33, 30), (19, 38, 35, 16), (16, 28, 31, 18), (9, 20, 17, 5), (21, 24, 22, 17), (10, 34, 37, 12), (4, 11, 15, 6), (29, 40, 43, 32), (27, 44, 41, 23), (16, 35, 39, 36, 34, 10, 13, 1, 33, 30, 28), (7, 3, 14, 11, 4), (17, 22, 25, 26, 23, 41, 45, 2, 7, 8, 5), (33, 0, 42, 40, 29), (21, 18, 31, 32, 43, 44, 27, 24), (9, 6, 15, 12, 37, 38, 19, 20), (57, 51, 61, 59, 58, 60), (80, 83, 81, 82, 84, 79), (52, 55, 53, 54, 56, 47), (63, 66, 64, 65, 67, 62), (69, 68, 73, 71, 70, 72), (86, 85, 89, 87, 48, 88), (75, 77, 50, 76, 78, 74), (62, 63, 82, 84), (63, 66, 74, 75), (53, 54, 65, 67), (64, 65, 69, 72), (57, 60, 79, 80), (52, 55, 58, 59), (76, 78, 85, 86), (70, 71, 87, 89), (63, 75, 77, 50, 49, 51, 57, 80, 83, 81, 82), (47, 52, 59, 61, 90), (65, 54, 56, 47, 46, 48, 87, 71, 73, 68, 69), (50, 76, 86, 88, 91), (64, 72, 70, 89, 85, 78, 74, 66), (53, 67, 62, 84, 79, 60, 58, 55), (42, 88, 48, 45), (45, 48, 46, 2), (0, 91, 88, 42), (3, 90, 61, 14), (1, 49, 50, 33), (7, 47, 90, 3), (13, 51, 49, 1), (2, 46, 47, 7), (14, 61, 51, 13), (33, 50, 91, 0), (7, 47, 52, 4), (11, 59, 61, 14), (15, 58, 59, 11), (12, 60, 58, 15), (10, 57, 60, 12), (13, 51, 57, 10), (37, 79, 80, 34), (34, 80, 83, 36), (79, 37, 38, 84), (35, 82, 84, 38), (39, 81, 82, 35), (36, 83, 81, 39), (4, 52, 55, 6), (6, 55, 53, 9), (9, 53, 54, 5), (5, 54, 56, 8), (47, 7, 8, 56), (20, 17, 65, 67), (62, 19, 20, 67), (21, 64, 65, 17), (18, 66, 64, 21), (16, 63, 66, 18), (19, 62, 63, 16), (24, 22, 69, 72), (25, 68, 69, 22), (68, 25, 26, 73), (23, 71, 73, 26), (27, 70, 71, 23), (24, 72, 70, 27), (41, 87, 89, 44), (45, 48, 87, 41), (40, 86, 88, 42), (43, 85, 86, 40), (85, 43, 44, 89), (29, 76, 78, 32), (74, 31, 32, 78), (31, 74, 75, 28), (28, 75, 77, 30), (30, 77, 50, 33), (33, 50, 76, 29)])
me_digit_8.polygons.foreach_set('material_index', [0, 0, 0, 0, 0, 0, 0, 1, 1, 1, 1, 1, 1, 1, 1, 1, 1, 1, 1, 1, 1, 0, 0, 0, 0, 0, 0, 0, 1, 1, 1, 1, 1, 1, 1, 1, 1, 1, 1, 1, 1, 1, 0, 1, 1, 1, 1, 1, 1, 1, 0, 1, 0, 1, 1, 0, 1, 1, 0, 0, 0, 0, 0, 0, 0, 0, 0, 0, 0, 0, 0, 0, 0, 0, 0, 0, 0, 0, 0, 1, 0, 0, 0, 0, 0, 0, 0, 0, 0, 0, 0, 0])
me_digit_8.materials.append(mat_color)
me_digit_8.materials.append(mat_base)
me_digit_8.update()
me_digit_8_001 = bpy.data.meshes.new('digit-8.001')
me_digit_8_001.from_pydata([(-0.02, -0.0275, 0.001), (-0.02, 0.0275, 0.001), (0.02, -0.0275, 0.001), (0.02, 0.0275, 0.001), (0.01803, 0.02441, 0.001), (0.01318, 0.0007186, 0.001), (0.01509, 0.02204, 0.001), (0.02, 0.02204, 0.001), (0.01612, 0.003088, 0.001), (0.0112, 0.003088, 0.001), (-0.007138, 0.02513, 0.001), (0.01743, 0.02513, 0.001), (-0.005166, 0.02276, 0.001), (-0.004196, 0.0275, 0.001), (0.01546, 0.0275, 0.001), (0.01449, 0.02276, 0.001), (-0.01228, -9.399e-09, 0.001), (0.01228, -1.096e-08, 0.001), (-0.01031, -0.002369, 0.001), (-0.009342, 0.002369, 0.001), (0.01031, 0.002369, 0.001), (0.009342, -0.002369, 0.001), (0.01288, -0.0007186, 0.001), (0.00803, -0.02441, 0.001), (0.00994, -0.003088, 0.001), (0.01485, -0.003088, 0.001), (0.01097, -0.02204, 0.001), (0.006059, -0.02204, 0.001), (-0.01318, -0.0007186, 0.001), (-0.01803, -0.02441, 0.001), (-0.01612, -0.003088, 0.001), (-0.0112, -0.003088, 0.001), (-0.01509, -0.02204, 0.001), (-0.02, -0.02204, 0.001), (-0.00803, 0.02441, 0.001), (-0.01288, 0.0007186, 0.001), (-0.01097, 0.02204, 0.001), (-0.006059, 0.02204, 0.001), (-0.00994, 0.003088, 0.001), (-0.01485, 0.003088, 0.001), (-0.01743, -0.02513, 0.001), (0.007138, -0.02513, 0.001), (-0.01546, -0.0275, 0.001), (-0.01449, -0.02276, 0.001), (0.005166, -0.02276, 0.001), (0.004196, -0.0275, 0.001), (0.02, -0.0275, -0.001), (0.02, 0.02204, -0.001), (0.004196, -0.0275, -0.001), (-0.02, 0.0275, -0.001), (-0.02, -0.02204, -0.001), (-0.004196, 0.0275, -0.001), (0.01803, 0.02441, -0.001), (0.0112, 0.003088, -0.001), (0.01318, 0.0007186, -0.001), (0.01509, 0.02204, -0.001), (0.01612, 0.003088, -0.001), (-0.007138, 0.02513, -0.001), (0.01449, 0.02276, -0.001), (0.01743, 0.02513, -0.001), (-0.005166, 0.02276, -0.001), (0.01546, 0.0275, -0.001), (-0.009342, 0.002369, -0.001), (-0.01228, -9.399e-09, -0.001), (0.009342, -0.002369, -0.001), (0.01228, -1.096e-08, -0.001), (-0.01031, -0.002369, -0.001), (0.01031, 0.002369, -0.001), (0.01485, -0.003088, -0.001), (0.01288, -0.0007186, -0.001), (0.006059, -0.02204, -0.001), (0.00803, -0.02441, -0.001), (0.00994, -0.003088, -0.001), (0.01097, -0.02204, -0.001), (-0.0112, -0.003088, -0.001), (-0.01318, -0.0007186, -0.001), (-0.01803, -0.02441, -0.001), (-0.01612, -0.003088, -0.001), (-0.01509, -0.02204, -0.001), (-0.006059, 0.02204, -0.001), (-0.00803, 0.02441, -0.001), (-0.01485, 0.003088, -0.001), (-0.01288, 0.0007186, -0.001), (-0.01097, 0.02204, -0.001), (-0.00994, 0.003088, -0.001), (-0.01449, -0.02276, -0.001), (-0.01743, -0.02513, -0.001), (0.007138, -0.02513, -0.001), (-0.01546, -0.0275, -0.001), (0.005166, -0.02276, -0.001), (0.02, 0.0275, -0.001), (-0.02, -0.0275, -0.001)], [], [(10, 12, 15, 11, 14, 13), (34, 37, 38, 35, 39, 36), (4, 7, 8, 5, 9, 6), (16, 19, 20, 17, 21, 18), (22, 24, 27, 23, 26, 25), (40, 42, 45, 41, 44, 43), (28, 31, 32, 29, 33, 30), (19, 38, 35, 16), (16, 28, 31, 18), (9, 20, 17, 5), (21, 24, 22, 17), (10, 34, 37, 12), (4, 11, 15, 6), (29, 40, 43, 32), (27, 44, 41, 23), (16, 35, 39, 36, 34, 10, 13, 1, 33, 30, 28), (7, 3, 14, 11, 4), (17, 22, 25, 26, 23, 41, 45, 2, 7, 8, 5), (33, 0, 42, 40, 29), (21, 18, 31, 32, 43, 44, 27, 24), (9, 6, 15, 12, 37, 38, 19, 20), (57, 51, 61, 59, 58, 60), (80, 83, 81, 82, 84, 79), (52, 55, 53, 54, 56, 47), (63, 66, 64, 65, 67, 62), (69, 68, 73, 71, 70, 72), (86, 85, 89, 87, 48, 88), (75, 77, 50, 76, 78, 74), (62, 63, 82, 84), (63, 66, 74, 75), (53, 54, 65, 67), (64, 65, 69, 72), (57, 60, 79, 80), (52, 55, 58, 59), (76, 78, 85, 86), (70, 71, 87, 89), (63, 75, 77, 50, 49, 51, 57, 80, 83, 81, 82), (47, 52, 59, 61, 90), (65, 54, 56, 47, 46, 48, 87, 71, 73, 68, 69), (50, 76, 86, 88, 91), (64, 72, 70, 89, 85, 78, 74, 66), (53, 67, 62, 84, 79, 60, 58, 55), (42, 88, 48, 45), (45, 48, 46, 2), (0, 91, 88, 42), (3, 90, 61, 14), (1, 49, 50, 33), (7, 47, 90, 3), (13, 51, 49, 1), (2, 46, 47, 7), (14, 61, 51, 13), (33, 50, 91, 0), (7, 47, 52, 4), (11, 59, 61, 14), (15, 58, 59, 11), (12, 60, 58, 15), (10, 57, 60, 12), (13, 51, 57, 10), (37, 79, 80, 34), (34, 80, 83, 36), (79, 37, 38, 84), (35, 82, 84, 38), (39, 81, 82, 35), (36, 83, 81, 39), (4, 52, 55, 6), (6, 55, 53, 9), (9, 53, 54, 5), (5, 54, 56, 8), (47, 7, 8, 56), (20, 17, 65, 67), (62, 19, 20, 67), (21, 64, 65, 17), (18, 66, 64, 21), (16, 63, 66, 18), (19, 62, 63, 16), (24, 22, 69, 72), (25, 68, 69, 22), (68, 25, 26, 73), (23, 71, 73, 26), (27, 70, 71, 23), (24, 72, 70, 27), (41, 87, 89, 44), (45, 48, 87, 41), (40, 86, 88, 42), (43, 85, 86, 40), (85, 43, 44, 89), (29, 76, 78, 32), (74, 31, 32, 78), (31, 74, 75, 28), (28, 75, 77, 30), (30, 77, 50, 33), (33, 50, 76, 29)])
me_digit_8_001.polygons.foreach_set('material_index', [0, 0, 0, 0, 0, 0, 1, 1, 1, 1, 1, 1, 1, 1, 1, 1, 1, 1, 1, 1, 1, 0, 0, 0, 0, 0, 0, 1, 1, 1, 1, 1, 1, 1, 1, 1, 1, 1, 1, 1, 1, 1, 0, 1, 1, 1, 1, 1, 1, 1, 0, 1, 0, 1, 1, 0, 1, 1, 0, 0, 0, 0, 0, 0, 0, 0, 0, 0, 0, 0, 0, 0, 0, 0, 0, 0, 0, 0, 0, 1, 0, 0, 0, 0, 0, 0, 1, 1, 1, 1, 1, 1])
me_digit_8_001.materials.append(mat_color)
me_digit_8_001.materials.append(mat_base)
me_digit_8_001.update()
me_digit_001 = bpy.data.meshes.new('digit.001')
me_digit_001.from_pydata([(-0.02, -0.0275, 0.001), (-0.02, 0.0275, 0.001), (0.02, -0.0275, 0.001), (0.02, 0.0275, 0.001), (0.01803, 0.02441, 0.001), (0.01318, 0.0007186, 0.001), (0.01509, 0.02204, 0.001), (0.02, 0.02204, 0.001), (0.01612, 0.003088, 0.001), (0.0112, 0.003088, 0.001), (-0.007138, 0.02513, 0.001), (0.01743, 0.02513, 0.001), (-0.005166, 0.02276, 0.001), (-0.004196, 0.0275, 0.001), (0.01546, 0.0275, 0.001), (0.01449, 0.02276, 0.001), (-0.01228, -9.399e-09, 0.001), (0.01228, -1.096e-08, 0.001), (-0.01031, -0.002369, 0.001), (-0.009342, 0.002369, 0.001), (0.01031, 0.002369, 0.001), (0.009342, -0.002369, 0.001), (0.01288, -0.0007186, 0.001), (0.00803, -0.02441, 0.001), (0.00994, -0.003088, 0.001), (0.01485, -0.003088, 0.001), (0.01097, -0.02204, 0.001), (0.006059, -0.02204, 0.001), (-0.01318, -0.0007186, 0.001), (-0.01803, -0.02441, 0.001), (-0.01612, -0.003088, 0.001), (-0.0112, -0.003088, 0.001), (-0.01509, -0.02204, 0.001), (-0.02, -0.02204, 0.001), (-0.00803, 0.02441, 0.001), (-0.01288, 0.0007186, 0.001), (-0.01097, 0.02204, 0.001), (-0.006059, 0.02204, 0.001), (-0.00994, 0.003088, 0.001), (-0.01485, 0.003088, 0.001), (-0.01743, -0.02513, 0.001), (0.007138, -0.02513, 0.001), (-0.01546, -0.0275, 0.001), (-0.01449, -0.02276, 0.001), (0.005166, -0.02276, 0.001), (0.004196, -0.0275, 0.001), (0.02, -0.0275, -0.001), (0.02, 0.02204, -0.001), (0.004196, -0.0275, -0.001), (-0.02, 0.0275, -0.001), (-0.02, -0.02204, -0.001), (-0.004196, 0.0275, -0.001), (0.01803, 0.02441, -0.001), (0.0112, 0.003088, -0.001), (0.01318, 0.0007186, -0.001), (0.01509, 0.02204, -0.001), (0.01612, 0.003088, -0.001), (-0.007138, 0.02513, -0.001), (0.01449, 0.02276, -0.001), (0.01743, 0.02513, -0.001), (-0.005166, 0.02276, -0.001), (0.01546, 0.0275, -0.001), (-0.009342, 0.002369, -0.001), (-0.01228, -9.399e-09, -0.001), (0.009342, -0.002369, -0.001), (0.01228, -1.096e-08, -0.001), (-0.01031, -0.002369, -0.001), (0.01031, 0.002369, -0.001), (0.01485, -0.003088, -0.001), (0.01288, -0.0007186, -0.001), (0.006059, -0.02204, -0.001), (0.00803, -0.02441, -0.001), (0.00994, -0.003088, -0.001), (0.01097, -0.02204, -0.001), (-0.0112, -0.003088, -0.001), (-0.01318, -0.0007186, -0.001), (-0.01803, -0.02441, -0.001), (-0.01612, -0.003088, -0.001), (-0.01509, -0.02204, -0.001), (-0.006059, 0.02204, -0.001), (-0.00803, 0.02441, -0.001), (-0.01485, 0.003088, -0.001), (-0.01288, 0.0007186, -0.001), (-0.01097, 0.02204, -0.001), (-0.00994, 0.003088, -0.001), (-0.01449, -0.02276, -0.001), (-0.01743, -0.02513, -0.001), (0.007138, -0.02513, -0.001), (-0.01546, -0.0275, -0.001), (0.005166, -0.02276, -0.001), (0.02, 0.0275, -0.001), (-0.02, -0.0275, -0.001)], [], [(10, 12, 15, 11, 14, 13), (34, 37, 38, 35, 39, 36), (4, 7, 8, 5, 9, 6), (16, 19, 20, 17, 21, 18), (22, 24, 27, 23, 26, 25), (40, 42, 45, 41, 44, 43), (28, 31, 32, 29, 33, 30), (19, 38, 35, 16), (16, 28, 31, 18), (9, 20, 17, 5), (21, 24, 22, 17), (10, 34, 37, 12), (4, 11, 15, 6), (29, 40, 43, 32), (27, 44, 41, 23), (16, 35, 39, 36, 34, 10, 13, 1, 33, 30, 28), (7, 3, 14, 11, 4), (17, 22, 25, 26, 23, 41, 45, 2, 7, 8, 5), (33, 0, 42, 40, 29), (21, 18, 31, 32, 43, 44, 27, 24), (9, 6, 15, 12, 37, 38, 19, 20), (57, 51, 61, 59, 58, 60), (80, 83, 81, 82, 84, 79), (52, 55, 53, 54, 56, 47), (63, 66, 64, 65, 67, 62), (69, 68, 73, 71, 70, 72), (86, 85, 89, 87, 48, 88), (75, 77, 50, 76, 78, 74), (62, 63, 82, 84), (63, 66, 74, 75), (53, 54, 65, 67), (64, 65, 69, 72), (57, 60, 79, 80), (52, 55, 58, 59), (76, 78, 85, 86), (70, 71, 87, 89), (63, 75, 77, 50, 49, 51, 57, 80, 83, 81, 82), (47, 52, 59, 61, 90), (65, 54, 56, 47, 46, 48, 87, 71, 73, 68, 69), (50, 76, 86, 88, 91), (64, 72, 70, 89, 85, 78, 74, 66), (53, 67, 62, 84, 79, 60, 58, 55), (42, 88, 48, 45), (45, 48, 46, 2), (0, 91, 88, 42), (3, 90, 61, 14), (1, 49, 50, 33), (7, 47, 90, 3), (13, 51, 49, 1), (2, 46, 47, 7), (14, 61, 51, 13), (33, 50, 91, 0), (7, 47, 52, 4), (11, 59, 61, 14), (15, 58, 59, 11), (12, 60, 58, 15), (10, 57, 60, 12), (13, 51, 57, 10), (37, 79, 80, 34), (34, 80, 83, 36), (79, 37, 38, 84), (35, 82, 84, 38), (39, 81, 82, 35), (36, 83, 81, 39), (4, 52, 55, 6), (6, 55, 53, 9), (9, 53, 54, 5), (5, 54, 56, 8), (47, 7, 8, 56), (20, 17, 65, 67), (62, 19, 20, 67), (21, 64, 65, 17), (18, 66, 64, 21), (16, 63, 66, 18), (19, 62, 63, 16), (24, 22, 69, 72), (25, 68, 69, 22), (68, 25, 26, 73), (23, 71, 73, 26), (27, 70, 71, 23), (24, 72, 70, 27), (41, 87, 89, 44), (45, 48, 87, 41), (40, 86, 88, 42), (43, 85, 86, 40), (85, 43, 44, 89), (29, 76, 78, 32), (74, 31, 32, 78), (31, 74, 75, 28), (28, 75, 77, 30), (30, 77, 50, 33), (33, 50, 76, 29)])
me_digit_001.materials.append(mat_base)
me_digit_001.update()

# ---- objects
ob_digit_0 = bpy.data.objects.new('digit-0', me_digit_0)
ob_digit_1 = bpy.data.objects.new('digit-1', me_digit_1)
ob_digit_2 = bpy.data.objects.new('digit-2', me_digit_2)
ob_digit_3 = bpy.data.objects.new('digit-3', me_digit_3)
ob_digit_4 = bpy.data.objects.new('digit-4', me_digit_4)
ob_digit_5 = bpy.data.objects.new('digit-5', me_digit_0_002)
ob_digit_6 = bpy.data.objects.new('digit-6', me_digit_6)
ob_digit_7 = bpy.data.objects.new('digit-7', me_digit_7)
ob_digit_8 = bpy.data.objects.new('digit-8', me_digit_8)
ob_digit_9 = bpy.data.objects.new('digit-9', me_digit_8_001)
ob_digit_empty = bpy.data.objects.new('digit-empty', me_digit_001)

# ---- transforms, parenting, visibility, modifiers, constraints
ob_digit_0.location = (1.352e-08, 4.718e-08, 0.0)
ob_digit_1.location = (1.352e-08, 4.718e-08, 0.0)
ob_digit_2.location = (1.352e-08, 4.718e-08, 0.0)
ob_digit_3.location = (1.352e-08, 4.718e-08, 0.0)
ob_digit_4.location = (1.352e-08, 4.718e-08, 0.0)
ob_digit_5.location = (1.352e-08, 4.718e-08, 0.0)
ob_digit_6.location = (1.352e-08, 4.718e-08, 0.0)
ob_digit_7.location = (1.352e-08, 4.718e-08, 0.0)
ob_digit_8.location = (1.352e-08, 4.718e-08, 0.0)
ob_digit_9.location = (1.352e-08, 4.718e-08, 0.0)
ob_digit_empty.location = (1.352e-08, 4.718e-08, 0.0)

# ---- collection membership
scene.collection.objects.link(ob_digit_0)
scene.collection.objects.link(ob_digit_1)
scene.collection.objects.link(ob_digit_2)
scene.collection.objects.link(ob_digit_3)
scene.collection.objects.link(ob_digit_4)
scene.collection.objects.link(ob_digit_5)
scene.collection.objects.link(ob_digit_6)
scene.collection.objects.link(ob_digit_7)
scene.collection.objects.link(ob_digit_8)
scene.collection.objects.link(ob_digit_9)
scene.collection.objects.link(ob_digit_empty)

# ---- scene / render settings (as saved in the file)
scene.frame_start = 1; scene.frame_end = 250; scene.frame_set(1)
scene.render.engine = 'BLENDER_EEVEE_NEXT'
bpy.context.view_layer.update()

# ---- added for rendering (the .blend has no active camera and no usable light): camera, sun
cam_auto = bpy.data.cameras.new('AutoCamera')
cam_auto.lens = 50.0
cam_auto.sensor_width = 36.0
cam_auto.clip_end = 1000.0
ob_auto_camera = bpy.data.objects.new('AutoCamera', cam_auto)
scene.collection.objects.link(ob_auto_camera)
ob_auto_camera.location = (0.185045, -0.222054, 0.148036)
ob_auto_camera.rotation_euler = (1.09748, -7.21219e-08, 0.694738)
scene.camera = ob_auto_camera
light_auto_sun = bpy.data.lights.new('AutoSun', 'SUN')
light_auto_sun.energy = 3.0
light_auto_sun.angle = 0.0523599
ob_auto_sun = bpy.data.objects.new('AutoSun', light_auto_sun)
scene.collection.objects.link(ob_auto_sun)
ob_auto_sun.rotation_euler = (0.872665, 0.174533, 0.523599)
bpy.context.view_layer.update()
